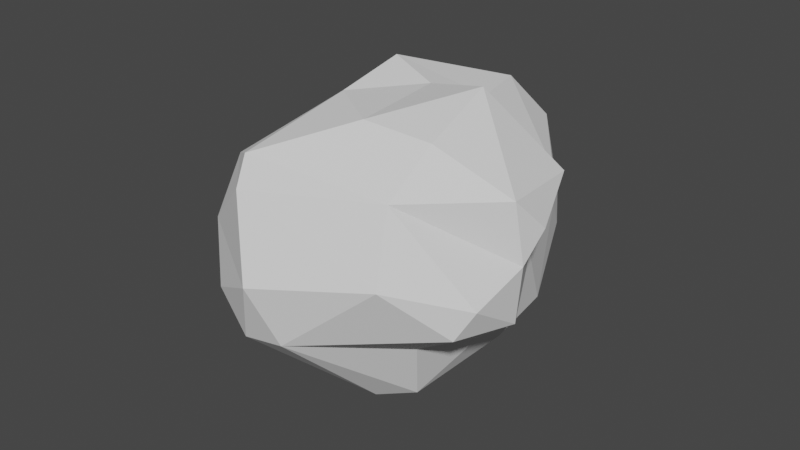 # Source: CS_rock6.blend  (saved by Blender 2.80.75; exported with 4.5.12 LTS)
import bpy
from mathutils import Matrix  # noqa: F401  (used for matrix-valued properties, if any)

bpy.ops.wm.read_factory_settings(use_empty=True)
scene = bpy.context.scene
scene.name = 'Scene'

# ---- collections
col_collection = bpy.data.collections.new('Collection'); scene.collection.children.link(col_collection)

# ---- world
world_world = bpy.data.worlds.new('World'); scene.world = world_world
world_world.use_nodes = True; world_world.node_tree.nodes.clear()
_N = world_world.node_tree.nodes; _L = world_world.node_tree.links
n0 = _N.new('ShaderNodeOutputWorld'); n0.name = 'World Output'; n0.location = (300, 300)
n1 = _N.new('ShaderNodeBackground'); n1.name = 'Background'; n1.location = (10, 300)
n1.inputs[0].default_value = (0.05088, 0.05088, 0.05088, 1.0)
_L.new(n1.outputs[0], n0.inputs[0])
n0.is_active_output = True
world_world.color = (0.05088, 0.05088, 0.05088)
world_world.use_sun_shadow = False
world_world.sun_shadow_jitter_overblur = 0.0

# ---- meshes
me_icosphere = bpy.data.meshes.new('Icosphere')
me_icosphere.from_pydata([(-0.3728, 0.9048, -1.266), (-0.5249, 1.099, -1.078), (-0.02467, 1.412, -0.2268), (-0.3324, 1.511, -0.1436), (-0.1251, 1.443, -0.7742), (-0.03154, 0.001092, -1.102), (-0.5877, -0.1429, -1.012), (0.2431, 0.6231, -1.168), (1.323, -0.5833, -0.1081), (0.2748, -0.1357, 1.119), (-0.1206, -0.556, 1.095), (-0.1489, -1.509, 0.7168), (-0.7271, -0.7225, 0.319), (0.07486, -1.708, 0.1868), (0.8173, -1.216, 0.8016), (0.7438, -0.2009, 1.223), (1.296, -0.6046, 0.7426), (-1.243, 1.035, 0.3541), (0.8399, -0.8375, 1.067), (0.3724, -0.9168, 1.127), (-0.9706, 0.7478, -1.03), (0.942, -0.4253, -0.4398), (0.7696, 0.6945, 0.07968), (-0.7808, 1.457, 0.006351), (-1.192, 1.112, -0.1045), (0.009343, 1.232, 0.3227), (-0.4116, 1.067, 0.6003), (-1.034, 1.192, 0.4071), (-1.32, 0.9183, -0.3169), (-0.2205, -0.4909, -0.9462), (0.852, -0.9772, -0.2965), (1.368, -0.3718, 0.4972), (0.8415, 0.4425, -0.5611), (1.192, 0.09845, 0.6728), (0.4844, 0.9828, 0.6171), (0.6409, 0.952, 0.06783), (-0.1356, 0.7713, 0.7219), (-0.1745, -1.395, 0.9145), (0.3385, 0.7073, 0.9587), (-0.1223, -0.01065, 1.201), (-1.137, 1.32, -0.5195), (-0.132, 0.3403, -1.308), (0.2775, 1.119, -0.5792), (0.6684, 0.9306, -0.1981), (0.4659, 0.2461, -0.8713), (-0.9058, 1.485, -0.5598), (-0.7148, 0.3846, -1.023), (-0.5624, 0.04817, 0.66), (-1.042, 0.3854, 0.3702), (-1.408, 0.2144, -0.1741), (-1.389, 0.2197, -0.4484), (-0.5778, 0.3618, 0.7679), (-1.019, -0.2834, -0.301), (0.3689, 0.7965, -0.9299), (-1.134, -0.103, -0.7006), (-0.0948, -1.566, -0.2981), (-0.6653, -1.24, 0.2609), (-0.5077, -1.137, 0.7407), (0.3722, -0.4784, -1.008), (0.7371, -0.8262, -0.7654), (0.8743, -0.08724, -0.6266), (0.9042, 0.4382, 0.4811), (1.341, -0.5548, 0.2944), (0.9645, 0.1057, -0.006613), (1.314, -0.9882, 0.1563), (0.5048, 0.1565, 1.001), (0.9047, -1.427, 0.3326), (1.215, -1.083, -0.03816), (-0.3833, -0.502, 0.8558), (-0.8767, 0.02283, 0.3745), (-0.2677, -1.032, -0.492), (-0.4404, -1.451, -0.106), (0.4578, -0.9266, -0.8544), (0.2451, -1.58, -0.2249), (-0.7987, -0.4162, -0.6743), (-0.6994, -0.8087, -0.2458)], [], [(31, 16, 62), (63, 31, 62), (66, 67, 64), (18, 16, 15), (0, 1, 4), (34, 35, 25), (40, 50, 28), (57, 56, 11), (45, 40, 23), (17, 28, 48), (42, 53, 7), (4, 42, 7), (2, 42, 4), (3, 45, 23), (1, 45, 4), (7, 44, 41), (53, 43, 44), (10, 37, 19), (0, 41, 46), (7, 41, 0), (41, 6, 46), (6, 41, 5), (20, 40, 1), (44, 5, 41), (73, 66, 13), (4, 7, 0), (66, 73, 67), (39, 36, 51), (16, 33, 15), (65, 38, 39), (68, 39, 47), (10, 19, 9), (15, 19, 18), (15, 9, 19), (60, 32, 63), (21, 67, 30), (33, 22, 61), (30, 67, 73), (67, 21, 8), (44, 58, 5), (32, 22, 63), (35, 61, 22), (33, 65, 15), (65, 61, 38), (61, 65, 33), (63, 22, 31), (15, 65, 9), (22, 43, 35), (57, 10, 68), (62, 64, 8), (32, 60, 44), (37, 57, 11), (19, 14, 18), (14, 62, 16), (18, 14, 16), (14, 19, 37), (16, 31, 33), (10, 57, 37), (14, 64, 62), (2, 3, 25), (47, 69, 68), (22, 33, 31), (36, 25, 26), (27, 51, 26), (25, 3, 23), (54, 46, 6), (47, 51, 48), (20, 54, 50), (20, 46, 54), (0, 46, 20), (2, 35, 42), (36, 39, 38), (1, 40, 45), (34, 61, 35), (35, 43, 42), (49, 28, 50), (38, 34, 25), (40, 20, 50), (26, 23, 27), (26, 25, 23), (36, 38, 25), (24, 40, 28), (44, 43, 32), (45, 3, 4), (5, 29, 6), (44, 7, 53), (23, 40, 24), (29, 5, 58), (48, 28, 49), (68, 10, 39), (39, 10, 9), (66, 64, 14), (39, 51, 47), (27, 23, 17), (61, 34, 38), (8, 63, 62), (32, 43, 22), (59, 72, 58), (51, 17, 48), (17, 23, 24), (4, 3, 2), (17, 24, 28), (17, 51, 27), (51, 36, 26), (42, 43, 53), (2, 25, 35), (0, 20, 1), (54, 52, 50), (6, 29, 74), (54, 6, 74), (47, 48, 69), (50, 52, 49), (49, 52, 69), (48, 49, 69), (71, 75, 70), (71, 70, 55), (73, 13, 55), (37, 11, 14), (56, 75, 71), (75, 12, 52), (60, 58, 44), (29, 58, 70), (55, 13, 71), (8, 21, 63), (60, 59, 58), (39, 9, 65), (68, 12, 57), (11, 56, 13), (11, 13, 66), (75, 56, 12), (56, 57, 12), (13, 56, 71), (54, 74, 52), (58, 72, 70), (73, 55, 72), (73, 72, 59), (66, 14, 11), (59, 30, 73), (60, 21, 59), (67, 8, 64), (68, 69, 12), (21, 60, 63), (52, 12, 69), (29, 70, 74), (30, 59, 21), (75, 52, 74), (74, 70, 75), (70, 72, 55)])
_uv = me_icosphere.uv_layers.new(name='UVMap')
_uv.uv.foreach_set('vector', [0.7532, 0.07139, 0.7845, 0.1159, 0.723, 0.0991, 0.3361, 0.5466, 0.2581, 0.5024, 0.2837, 0.4649, 0.5248, 0.0, 0.4534, 0.05471, 0.431, 0.03585, 0.859, 0.1754, 0.7845, 0.1159, 0.908, 0.0773, 0.6013, 0.5295, 0.6015, 0.5812, 0.5121, 0.6181, 0.3369, 0.6402, 0.3585, 0.5752, 0.4165, 0.6806, 0.7899, 0.5403, 0.621, 0.6093, 0.7121, 0.5367, 0.3466, 0.9029, 0.3944, 0.8358, 0.4111, 0.9575, 0.6015, 0.8577, 0.6066, 0.8099, 0.6603, 0.8715, 0.6704, 0.4295, 0.6778, 0.3152, 0.7652, 0.4295, 0.4524, 0.5656, 0.4772, 0.4888, 0.5184, 0.4567, 0.5121, 0.6181, 0.4524, 0.5656, 0.5184, 0.4567, 0.4574, 0.6556, 0.4524, 0.5656, 0.5121, 0.6181, 0.4901, 0.6988, 0.6015, 0.7033, 0.5419, 0.7408, 0.6015, 0.5812, 0.6015, 0.7033, 0.5121, 0.6181, 0.4246, 0.4269, 0.4298, 0.3388, 0.5005, 0.4398, 0.3911, 0.4095, 0.3369, 0.3207, 0.4298, 0.3388, 0.1022, 0.08918, 0.01403, 0.01756, 0.1276, 0.0, 0.8204, 0.7167, 0.7578, 0.7823, 0.7155, 0.7092, 0.5184, 0.4567, 0.5898, 0.4398, 0.6013, 0.5295, 0.7578, 0.7823, 0.6487, 0.7585, 0.7155, 0.7092, 0.604, 0.3894, 0.5005, 0.4398, 0.5184, 0.3746, 0.7528, 0.6663, 0.7899, 0.5403, 0.8271, 0.667, 0.4298, 0.3388, 0.5184, 0.3746, 0.5005, 0.4398, 0.6271, 0.09316, 0.5248, 0.0, 0.6598, 0.0463, 0.5121, 0.6181, 0.5184, 0.4567, 0.6013, 0.5295, 0.5248, 0.0, 0.6271, 0.09316, 0.4534, 0.05471, 0.155, 0.1403, 0.2369, 0.2678, 0.1401, 0.2611, 0.7845, 0.1159, 0.8063, 0.00365, 0.908, 0.0773, 0.2526, 0.1158, 0.2871, 0.1957, 0.155, 0.1403, 0.07743, 0.1403, 0.155, 0.1403, 0.1121, 0.2343, 0.1022, 0.08918, 0.1276, 0.0, 0.1933, 0.09565, 0.908, 0.0773, 0.9044, 0.2061, 0.859, 0.1754, 0.2443, 0.03507, 0.1933, 0.09565, 0.1276, 0.0, 0.9462, 0.7449, 0.8736, 0.698, 0.9401, 0.6574, 0.429, 0.1871, 0.4534, 0.05471, 0.4918, 0.1203, 0.9587, 0.5864, 0.8682, 0.5909, 0.9158, 0.5659, 0.4918, 0.1203, 0.4534, 0.05471, 0.6271, 0.09316, 0.4534, 0.05471, 0.429, 0.1871, 0.3929, 0.1067, 0.0, 0.8307, 0.08554, 0.7788, 0.08554, 0.8728, 0.8736, 0.698, 0.8682, 0.5909, 0.9401, 0.6574, 0.8369, 0.5648, 0.9158, 0.5659, 0.8682, 0.5909, 0.3368, 0.07178, 0.2526, 0.1158, 0.2443, 0.03507, 1.0, 0.4846, 0.9158, 0.5659, 0.9266, 0.4398, 0.3369, 0.1526, 0.2526, 0.1158, 0.3368, 0.07178, 0.3361, 0.5466, 0.3361, 0.6396, 0.2581, 0.5024, 0.2443, 0.03507, 0.2526, 0.1158, 0.1933, 0.09565, 0.8682, 0.5909, 0.8271, 0.6035, 0.8369, 0.5648, 0.0, 0.09226, 0.1022, 0.08918, 0.07743, 0.1403, 0.723, 0.0991, 0.6934, 0.1687, 0.6704, 0.0981, 0.3059, 0.7355, 0.3323, 0.804, 0.2526, 0.804, 0.3778, 0.9721, 0.3466, 0.9029, 0.4111, 0.9575, 0.9044, 0.2061, 0.8139, 0.234, 0.859, 0.1754, 0.8139, 0.234, 0.723, 0.0991, 0.7845, 0.1159, 0.859, 0.1754, 0.8139, 0.234, 0.7845, 0.1159, 0.8139, 0.234, 0.9044, 0.2061, 0.908, 0.3005, 0.7845, 0.1159, 0.7532, 0.07139, 0.8063, 0.00365, 0.1022, 0.08918, 0.0, 0.09226, 0.01403, 0.01756, 0.8139, 0.234, 0.6934, 0.1687, 0.723, 0.0991, 0.3259, 0.4077, 0.2961, 0.4408, 0.3057, 0.3383, 0.1121, 0.2343, 0.07357, 0.2855, 0.07743, 0.1403, 0.3361, 0.6396, 0.2526, 0.5877, 0.2581, 0.5024, 0.2369, 0.2678, 0.3057, 0.3383, 0.2332, 0.3368, 0.1699, 0.4262, 0.1401, 0.2611, 0.2332, 0.3368, 0.3057, 0.3383, 0.2961, 0.4408, 0.2328, 0.4649, 0.606, 0.684, 0.7155, 0.7092, 0.6487, 0.7585, 0.1672, 0.7073, 0.1393, 0.7398, 0.06381, 0.6901, 0.7528, 0.6663, 0.606, 0.684, 0.621, 0.6093, 0.7528, 0.6663, 0.7155, 0.7092, 0.606, 0.684, 0.7069, 0.7823, 0.7069, 0.8943, 0.6603, 0.8651, 0.4574, 0.6556, 0.3585, 0.5752, 0.4524, 0.5656, 0.2369, 0.2678, 0.155, 0.1403, 0.2871, 0.1957, 0.8271, 0.667, 0.7899, 0.5403, 0.8271, 0.5441, 0.8642, 0.4779, 0.9158, 0.5659, 0.8369, 0.5648, 0.3585, 0.5752, 0.3757, 0.5468, 0.4524, 0.5656, 0.6015, 0.5715, 0.7121, 0.5367, 0.621, 0.6093, 0.2871, 0.1957, 0.3369, 0.2409, 0.3057, 0.3383, 0.7899, 0.5403, 0.7528, 0.6663, 0.621, 0.6093, 0.2332, 0.3368, 0.2328, 0.4649, 0.1699, 0.4262, 0.2332, 0.3368, 0.3057, 0.3383, 0.2328, 0.4649, 0.2369, 0.2678, 0.2871, 0.1957, 0.3057, 0.3383, 0.7315, 0.4984, 0.7899, 0.5403, 0.7121, 0.5367, 0.2526, 0.804, 0.2626, 0.6396, 0.3059, 0.7355, 0.6015, 0.7033, 0.4901, 0.6988, 0.5121, 0.6181, 0.5184, 0.3746, 0.5885, 0.3197, 0.604, 0.3894, 0.4298, 0.3388, 0.4246, 0.4269, 0.3911, 0.4095, 0.6603, 0.8715, 0.6066, 0.8099, 0.6603, 0.7823, 0.5885, 0.3197, 0.5184, 0.3746, 0.5103, 0.2855, 0.5955, 0.7408, 0.5955, 0.8864, 0.5288, 0.7905, 0.07743, 0.1403, 0.1022, 0.08918, 0.155, 0.1403, 0.155, 0.1403, 0.1022, 0.08918, 0.1933, 0.09565, 0.7379, 0.2578, 0.6934, 0.1687, 0.8139, 0.234, 0.2505, 0.7788, 0.1393, 0.7398, 0.1672, 0.7073, 0.1699, 0.4262, 0.2328, 0.4649, 0.1286, 0.4332, 0.9158, 0.5659, 0.8642, 0.4779, 0.9266, 0.4398, 0.6704, 0.0981, 0.7361, 0.0, 0.723, 0.0991, 0.8736, 0.698, 0.8271, 0.6035, 0.8682, 0.5909, 0.4944, 0.1963, 0.5405, 0.2157, 0.5103, 0.2855, 0.1401, 0.2611, 0.1286, 0.4332, 0.08904, 0.3414, 0.6886, 0.4398, 0.7929, 0.4761, 0.7315, 0.4984, 0.5121, 0.6181, 0.4901, 0.6988, 0.4574, 0.6556, 0.6886, 0.4398, 0.7315, 0.4984, 0.7121, 0.5367, 0.1286, 0.4332, 0.1401, 0.2611, 0.1699, 0.4262, 0.1401, 0.2611, 0.2369, 0.2678, 0.2332, 0.3368, 0.4524, 0.5656, 0.3757, 0.5468, 0.4772, 0.4888, 0.4574, 0.6556, 0.4165, 0.6806, 0.3585, 0.5752, 0.8204, 0.7167, 0.7528, 0.6663, 0.8271, 0.667, 0.04928, 0.4991, 0.1004, 0.5509, 0.0, 0.5614, 0.604, 0.3894, 0.5885, 0.3197, 0.6559, 0.3386, 0.6704, 0.398, 0.604, 0.3894, 0.6559, 0.3386, 0.1672, 0.7073, 0.06381, 0.6901, 0.1194, 0.6691, 0.0, 0.5614, 0.1004, 0.5509, 0.01187, 0.6052, 0.01187, 0.6052, 0.1004, 0.5509, 0.1194, 0.6691, 0.06381, 0.6901, 0.01187, 0.6052, 0.1194, 0.6691, 0.1023, 0.8778, 0.08554, 0.7788, 0.1557, 0.7956, 0.1023, 0.8778, 0.1557, 0.7956, 0.1557, 0.881, 0.6271, 0.09316, 0.6598, 0.0463, 0.6704, 0.127, 0.908, 0.3005, 0.876, 0.3152, 0.8139, 0.234, 0.3944, 0.8358, 0.407, 0.7408, 0.4704, 0.8247, 0.1926, 0.5262, 0.2087, 0.6208, 0.1004, 0.5509, 0.4068, 0.2478, 0.5103, 0.2855, 0.4298, 0.3388, 0.5885, 0.3197, 0.5103, 0.2855, 0.6437, 0.2163, 0.5288, 0.84, 0.5033, 0.9252, 0.4704, 0.8247, 0.8399, 0.4259, 0.7652, 0.4259, 0.7941, 0.3152, 0.4068, 0.2478, 0.4944, 0.1963, 0.5103, 0.2855, 0.155, 0.1403, 0.1933, 0.09565, 0.2526, 0.1158, 0.07743, 0.1403, 0.01874, 0.1942, 0.0, 0.09226, 0.4111, 0.9575, 0.3944, 0.8358, 0.5033, 0.9252, 0.4111, 0.9575, 0.5033, 0.9252, 0.5288, 1.0, 0.2328, 0.8685, 0.1557, 0.8101, 0.2328, 0.7788, 0.3944, 0.8358, 0.3466, 0.9029, 0.3369, 0.8028, 0.5033, 0.9252, 0.3944, 0.8358, 0.4704, 0.8247, 0.04928, 0.4991, 0.1206, 0.4794, 0.1004, 0.5509, 0.5103, 0.2855, 0.5405, 0.2157, 0.6437, 0.2163, 0.6271, 0.09316, 0.6704, 0.127, 0.5405, 0.2157, 0.6271, 0.09316, 0.5405, 0.2157, 0.4944, 0.1963, 0.7379, 0.2578, 0.8139, 0.234, 0.876, 0.3152, 0.4944, 0.1963, 0.4918, 0.1203, 0.6271, 0.09316, 0.4068, 0.2478, 0.429, 0.1871, 0.4944, 0.1963, 0.4534, 0.05471, 0.3929, 0.1067, 0.431, 0.03585, 0.2526, 0.7075, 0.1194, 0.6691, 0.2087, 0.6208, 1.0, 0.7484, 0.9462, 0.7449, 0.9401, 0.6574, 0.1004, 0.5509, 0.2087, 0.6208, 0.1194, 0.6691, 0.5885, 0.3197, 0.6437, 0.2163, 0.6559, 0.3386, 0.4918, 0.1203, 0.4944, 0.1963, 0.429, 0.1871, 0.1926, 0.5262, 0.1004, 0.5509, 0.1206, 0.4794, 0.1206, 0.4794, 0.2526, 0.4649, 0.1926, 0.5262, 0.6437, 0.2163, 0.5405, 0.2157, 0.6704, 0.127])
me_icosphere.use_remesh_preserve_volume = False
me_icosphere.use_remesh_preserve_attributes = False
me_icosphere.use_mirror_vertex_groups = False
me_icosphere.update()

# ---- objects
ob_icosphere = bpy.data.objects.new('Icosphere', me_icosphere)

# ---- transforms, parenting, visibility, modifiers, constraints
ob_icosphere.location = (0.01217, 0.1039, 0.09793)
ob_icosphere.lineart.crease_threshold = 0.0

# ---- collection membership
col_collection.objects.link(ob_icosphere)

# ---- scene / render settings (as saved in the file)
scene.frame_start = 1; scene.frame_end = 250; scene.frame_set(1)
scene.render.engine = 'BLENDER_EEVEE_NEXT'
scene.cycles.use_denoising = False
scene.cycles.samples = 128
scene.cycles.sampling_pattern = 'TABULATED_SOBOL'
scene.cycles.use_adaptive_sampling = False
scene.cycles.use_light_tree = False
scene.view_settings.view_transform = 'Filmic'
bpy.context.view_layer.update()

# ---- added for rendering (the .blend has no active camera and no usable light): camera, sun
cam_auto = bpy.data.cameras.new('AutoCamera')
cam_auto.lens = 50.0
cam_auto.sensor_width = 36.0
cam_auto.clip_end = 1000.0
ob_auto_camera = bpy.data.objects.new('AutoCamera', cam_auto)
scene.collection.objects.link(ob_auto_camera)
ob_auto_camera.location = (4.56959, -5.48746, 3.71778)
ob_auto_camera.rotation_euler = (1.09748, -7.21219e-08, 0.694738)
scene.camera = ob_auto_camera
light_auto_sun = bpy.data.lights.new('AutoSun', 'SUN')
light_auto_sun.energy = 3.0
light_auto_sun.angle = 0.0523599
ob_auto_sun = bpy.data.objects.new('AutoSun', light_auto_sun)
scene.collection.objects.link(ob_auto_sun)
ob_auto_sun.rotation_euler = (0.872665, 0.174533, 0.523599)
bpy.context.view_layer.update()
